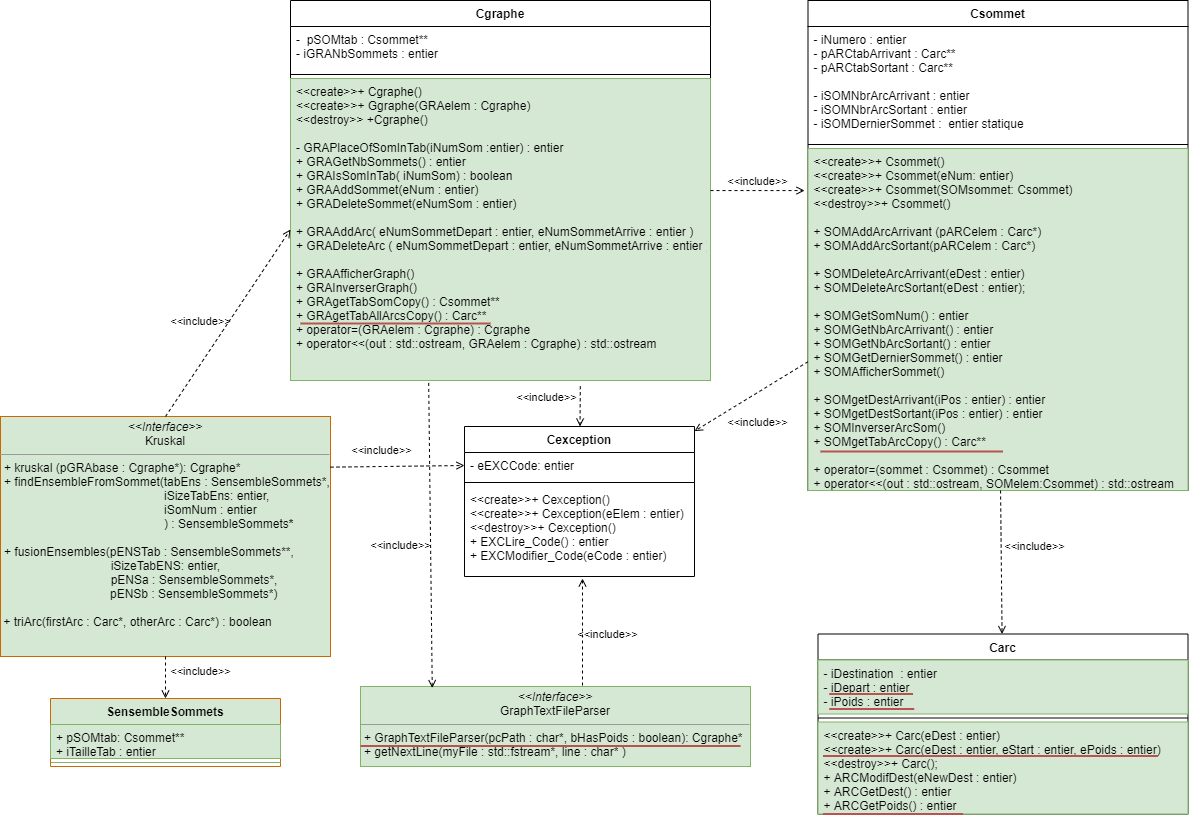

The diagram above was exported from draw.io. Its source (the exported page's mxGraphModel, read from the mxfile embedded in the PNG):
<mxGraphModel dx="1422" dy="762" grid="1" gridSize="10" guides="1" tooltips="1" connect="1" arrows="1" fold="1" page="1" pageScale="1" pageWidth="827" pageHeight="1169" math="0" shadow="0">
  <root>
    <mxCell id="0" />
    <mxCell id="1" parent="0" />
    <mxCell id="bLQx4u1SUMKuMdxCQeeX-1" value="Cgraphe" style="swimlane;fontStyle=1;align=center;verticalAlign=top;childLayout=stackLayout;horizontal=1;startSize=26;horizontalStack=0;resizeParent=1;resizeParentMax=0;resizeLast=0;collapsible=1;marginBottom=0;" parent="1" vertex="1">
      <mxGeometry x="320" y="30" width="420" height="380" as="geometry" />
    </mxCell>
    <mxCell id="bLQx4u1SUMKuMdxCQeeX-2" value="-  pSOMtab : Csommet**&#10;- iGRANbSommets : entier" style="text;strokeColor=none;fillColor=none;align=left;verticalAlign=top;spacingLeft=4;spacingRight=4;overflow=hidden;rotatable=0;points=[[0,0.5],[1,0.5]];portConstraint=eastwest;" parent="bLQx4u1SUMKuMdxCQeeX-1" vertex="1">
      <mxGeometry y="26" width="420" height="44" as="geometry" />
    </mxCell>
    <mxCell id="bLQx4u1SUMKuMdxCQeeX-3" value="" style="line;strokeWidth=1;fillColor=none;align=left;verticalAlign=middle;spacingTop=-1;spacingLeft=3;spacingRight=3;rotatable=0;labelPosition=right;points=[];portConstraint=eastwest;" parent="bLQx4u1SUMKuMdxCQeeX-1" vertex="1">
      <mxGeometry y="70" width="420" height="8" as="geometry" />
    </mxCell>
    <mxCell id="bLQx4u1SUMKuMdxCQeeX-4" value="&lt;&lt;create&gt;&gt;+ Cgraphe()&#10;&lt;&lt;create&gt;&gt;+ Ggraphe(GRAelem : Cgraphe)&#10;&lt;&lt;destroy&gt;&gt; +Cgraphe()&#10;&#10;- GRAPlaceOfSomInTab(iNumSom :entier) : entier&#10;+ GRAGetNbSommets() : entier&#10;+ GRAIsSomInTab( iNumSom) : boolean&#10;+ GRAAddSommet(eNum : entier)&#10;+ GRADeleteSommet(eNumSom : entier)&#10;&#10;+ GRAAddArc( eNumSommetDepart : entier, eNumSommetArrive : entier )&#10;+ GRADeleteArc ( eNumSommetDepart : entier, eNumSommetArrive : entier )&#10;&#10;+ GRAAfficherGraph()&#10;+ GRAInverserGraph()&#10;+ GRAgetTabSomCopy() : Csommet**&#10;+ GRAgetTabAllArcsCopy() : Carc**&#10;+ operator=(GRAelem : Cgraphe) : Cgraphe&#10;+ operator&lt;&lt;(out : std::ostream, GRAelem : Cgraphe) : std::ostream" style="text;strokeColor=#82b366;fillColor=#d5e8d4;align=left;verticalAlign=top;spacingLeft=4;spacingRight=4;overflow=hidden;rotatable=0;points=[[0,0.5],[1,0.5]];portConstraint=eastwest;" parent="bLQx4u1SUMKuMdxCQeeX-1" vertex="1">
      <mxGeometry y="78" width="420" height="302" as="geometry" />
    </mxCell>
    <mxCell id="zVvoivQQcT_Ts4mum_z7-1" value="Csommet" style="swimlane;fontStyle=1;align=center;verticalAlign=top;childLayout=stackLayout;horizontal=1;startSize=26;horizontalStack=0;resizeParent=1;resizeParentMax=0;resizeLast=0;collapsible=1;marginBottom=0;" parent="1" vertex="1">
      <mxGeometry x="837.5" y="30" width="380" height="490" as="geometry" />
    </mxCell>
    <mxCell id="zVvoivQQcT_Ts4mum_z7-2" value="- iNumero : entier&#10;- pARCtabArrivant : Carc**&#10;- pARCtabSortant : Carc**&#10;&#10;- iSOMNbrArcArrivant : entier&#10;- iSOMNbrArcSortant : entier&#10;- iSOMDernierSommet :  entier statique" style="text;strokeColor=none;fillColor=none;align=left;verticalAlign=top;spacingLeft=4;spacingRight=4;overflow=hidden;rotatable=0;points=[[0,0.5],[1,0.5]];portConstraint=eastwest;" parent="zVvoivQQcT_Ts4mum_z7-1" vertex="1">
      <mxGeometry y="26" width="380" height="114" as="geometry" />
    </mxCell>
    <mxCell id="zVvoivQQcT_Ts4mum_z7-3" value="" style="line;strokeWidth=1;fillColor=none;align=left;verticalAlign=middle;spacingTop=-1;spacingLeft=3;spacingRight=3;rotatable=0;labelPosition=right;points=[];portConstraint=eastwest;" parent="zVvoivQQcT_Ts4mum_z7-1" vertex="1">
      <mxGeometry y="140" width="380" height="8" as="geometry" />
    </mxCell>
    <mxCell id="zVvoivQQcT_Ts4mum_z7-4" value="&lt;&lt;create&gt;&gt;+ Csommet()&#10;&lt;&lt;create&gt;&gt;+ Csommet(eNum: entier)&#10;&lt;&lt;create&gt;&gt;+ Csommet(SOMsommet: Csommet)&#10;&lt;&lt;destroy&gt;&gt;+ Csommet()&#10;&#10;+ SOMAddArcArrivant (pARCelem : Carc*)&#10;+ SOMAddArcSortant(pARCelem : Carc*)&#10;&#10;+ SOMDeleteArcArrivant(eDest : entier)&#10;+ SOMDeleteArcSortant(eDest : entier);&#10;&#10;+ SOMGetSomNum() : entier&#10;+ SOMGetNbArcArrivant() : entier&#10;+ SOMGetNbArcSortant() : entier&#10;+ SOMGetDernierSommet() : entier&#10;+ SOMAfficherSommet()&#10;&#10;+ SOMgetDestArrivant(iPos : entier) : entier&#10;+ SOMgetDestSortant(iPos : entier) : entier&#10;+ SOMInverserArcSom()&#10;+ SOMgetTabArcCopy() : Carc**&#10;&#10;+ operator=(sommet : Csommet) : Csommet&#10;+ operator&lt;&lt;(out : std::ostream, SOMelem:Csommet) : std::ostream" style="text;strokeColor=#82b366;fillColor=#d5e8d4;align=left;verticalAlign=top;spacingLeft=4;spacingRight=4;overflow=hidden;rotatable=0;points=[[0,0.5],[1,0.5]];portConstraint=eastwest;" parent="zVvoivQQcT_Ts4mum_z7-1" vertex="1">
      <mxGeometry y="148" width="380" height="342" as="geometry" />
    </mxCell>
    <mxCell id="zVvoivQQcT_Ts4mum_z7-5" value="Carc" style="swimlane;fontStyle=1;align=center;verticalAlign=top;childLayout=stackLayout;horizontal=1;startSize=26;horizontalStack=0;resizeParent=1;resizeParentMax=0;resizeLast=0;collapsible=1;marginBottom=0;" parent="1" vertex="1">
      <mxGeometry x="847.5" y="663.5" width="370" height="180" as="geometry" />
    </mxCell>
    <mxCell id="zVvoivQQcT_Ts4mum_z7-6" value="- iDestination  : entier&#10;- iDepart : entier&#10;- iPoids : entier" style="text;strokeColor=#82b366;fillColor=#d5e8d4;align=left;verticalAlign=top;spacingLeft=4;spacingRight=4;overflow=hidden;rotatable=0;points=[[0,0.5],[1,0.5]];portConstraint=eastwest;" parent="zVvoivQQcT_Ts4mum_z7-5" vertex="1">
      <mxGeometry y="26" width="370" height="54" as="geometry" />
    </mxCell>
    <mxCell id="zVvoivQQcT_Ts4mum_z7-7" value="" style="line;strokeWidth=1;fillColor=none;align=left;verticalAlign=middle;spacingTop=-1;spacingLeft=3;spacingRight=3;rotatable=0;labelPosition=right;points=[];portConstraint=eastwest;" parent="zVvoivQQcT_Ts4mum_z7-5" vertex="1">
      <mxGeometry y="80" width="370" height="8" as="geometry" />
    </mxCell>
    <mxCell id="zVvoivQQcT_Ts4mum_z7-8" value="&lt;&lt;create&gt;&gt;+ Carc(eDest : entier)&#10;&lt;&lt;create&gt;&gt;+ Carc(eDest : entier, eStart : entier, ePoids : entier)&#10;&lt;&lt;destroy&gt;&gt;+ Carc();&#10;+ ARCModifDest(eNewDest : entier)&#10;+ ARCGetDest() : entier&#10;+ ARCGetPoids() : entier" style="text;strokeColor=#82b366;fillColor=#d5e8d4;align=left;verticalAlign=top;spacingLeft=4;spacingRight=4;overflow=hidden;rotatable=0;points=[[0,0.5],[1,0.5]];portConstraint=eastwest;" parent="zVvoivQQcT_Ts4mum_z7-5" vertex="1">
      <mxGeometry y="88" width="370" height="92" as="geometry" />
    </mxCell>
    <mxCell id="zVvoivQQcT_Ts4mum_z7-9" value="Cexception" style="swimlane;fontStyle=1;align=center;verticalAlign=top;childLayout=stackLayout;horizontal=1;startSize=26;horizontalStack=0;resizeParent=1;resizeParentMax=0;resizeLast=0;collapsible=1;marginBottom=0;" parent="1" vertex="1">
      <mxGeometry x="494" y="456" width="230" height="150" as="geometry" />
    </mxCell>
    <mxCell id="zVvoivQQcT_Ts4mum_z7-10" value="- eEXCCode: entier" style="text;strokeColor=none;fillColor=none;align=left;verticalAlign=top;spacingLeft=4;spacingRight=4;overflow=hidden;rotatable=0;points=[[0,0.5],[1,0.5]];portConstraint=eastwest;" parent="zVvoivQQcT_Ts4mum_z7-9" vertex="1">
      <mxGeometry y="26" width="230" height="26" as="geometry" />
    </mxCell>
    <mxCell id="zVvoivQQcT_Ts4mum_z7-11" value="" style="line;strokeWidth=1;fillColor=none;align=left;verticalAlign=middle;spacingTop=-1;spacingLeft=3;spacingRight=3;rotatable=0;labelPosition=right;points=[];portConstraint=eastwest;" parent="zVvoivQQcT_Ts4mum_z7-9" vertex="1">
      <mxGeometry y="52" width="230" height="8" as="geometry" />
    </mxCell>
    <mxCell id="zVvoivQQcT_Ts4mum_z7-12" value="&lt;&lt;create&gt;&gt;+ Cexception()&#10;&lt;&lt;create&gt;&gt;+ Cexception(eElem : entier)&#10;&lt;&lt;destroy&gt;&gt;+ Cexception()&#10;+ EXCLire_Code() : entier&#10;+ EXCModifier_Code(eCode : entier)" style="text;strokeColor=none;fillColor=none;align=left;verticalAlign=top;spacingLeft=4;spacingRight=4;overflow=hidden;rotatable=0;points=[[0,0.5],[1,0.5]];portConstraint=eastwest;" parent="zVvoivQQcT_Ts4mum_z7-9" vertex="1">
      <mxGeometry y="60" width="230" height="90" as="geometry" />
    </mxCell>
    <mxCell id="oKEsJH-ae9x5906RW8em-7" value="&amp;lt;&amp;lt;include&amp;gt;&amp;gt;" style="html=1;verticalAlign=bottom;labelBackgroundColor=none;endArrow=open;endFill=0;dashed=1;" parent="1" source="zVvoivQQcT_Ts4mum_z7-1" target="zVvoivQQcT_Ts4mum_z7-9" edge="1">
      <mxGeometry x="0.1854" y="33" width="160" relative="1" as="geometry">
        <mxPoint x="810" y="436" as="sourcePoint" />
        <mxPoint x="770" y="546" as="targetPoint" />
        <mxPoint as="offset" />
      </mxGeometry>
    </mxCell>
    <mxCell id="oKEsJH-ae9x5906RW8em-8" value="&amp;lt;&amp;lt;include&amp;gt;&amp;gt;" style="html=1;verticalAlign=bottom;labelBackgroundColor=none;endArrow=open;endFill=0;dashed=1;exitX=0.69;exitY=1.019;exitDx=0;exitDy=0;exitPerimeter=0;" parent="1" source="bLQx4u1SUMKuMdxCQeeX-4" target="zVvoivQQcT_Ts4mum_z7-9" edge="1">
      <mxGeometry x="0.0168" y="-34" width="160" relative="1" as="geometry">
        <mxPoint x="410" y="276" as="sourcePoint" />
        <mxPoint x="780" y="556" as="targetPoint" />
        <mxPoint as="offset" />
      </mxGeometry>
    </mxCell>
    <mxCell id="oKEsJH-ae9x5906RW8em-10" value="&amp;lt;&amp;lt;include&amp;gt;&amp;gt;" style="html=1;verticalAlign=bottom;labelBackgroundColor=none;endArrow=open;endFill=0;dashed=1;entryX=-0.009;entryY=0.123;entryDx=0;entryDy=0;entryPerimeter=0;" parent="1" source="bLQx4u1SUMKuMdxCQeeX-1" target="zVvoivQQcT_Ts4mum_z7-4" edge="1">
      <mxGeometry width="160" relative="1" as="geometry">
        <mxPoint x="840" y="466" as="sourcePoint" />
        <mxPoint x="800" y="576" as="targetPoint" />
      </mxGeometry>
    </mxCell>
    <mxCell id="oKEsJH-ae9x5906RW8em-13" value="&amp;lt;&amp;lt;include&amp;gt;&amp;gt;" style="html=1;verticalAlign=bottom;labelBackgroundColor=none;endArrow=open;endFill=0;dashed=1;" parent="1" source="zVvoivQQcT_Ts4mum_z7-1" target="zVvoivQQcT_Ts4mum_z7-5" edge="1">
      <mxGeometry x="-0.0959" y="33" width="160" relative="1" as="geometry">
        <mxPoint x="860" y="486" as="sourcePoint" />
        <mxPoint x="820" y="596" as="targetPoint" />
        <mxPoint as="offset" />
      </mxGeometry>
    </mxCell>
    <mxCell id="PUwavAEvDR2ULnOhyYn0-1" value="&lt;p style=&quot;margin: 0px ; margin-top: 4px ; text-align: center&quot;&gt;&lt;i&gt;&amp;lt;&amp;lt;Interface&amp;gt;&amp;gt;&lt;/i&gt;&lt;br&gt;&lt;span style=&quot;text-align: left&quot;&gt;GraphTextFileParser&lt;/span&gt;&lt;br&gt;&lt;/p&gt;&lt;hr size=&quot;1&quot;&gt;&lt;p style=&quot;margin: 0px ; margin-left: 4px&quot;&gt;+ GraphTextFileParser(pcPath : char*, bHasPoids : boolean): Cgraphe*&lt;br&gt;&lt;/p&gt;&lt;p style=&quot;margin: 0px ; margin-left: 4px&quot;&gt;+ getNextLine(myFile : std::fstream*, line : char* )&lt;/p&gt;" style="verticalAlign=top;align=left;overflow=fill;fontSize=12;fontFamily=Helvetica;html=1;fillColor=#d5e8d4;strokeColor=#82b366;" parent="1" vertex="1">
      <mxGeometry x="390" y="716" width="390" height="80" as="geometry" />
    </mxCell>
    <mxCell id="PUwavAEvDR2ULnOhyYn0-2" value="&amp;lt;&amp;lt;include&amp;gt;&amp;gt;" style="html=1;verticalAlign=bottom;labelBackgroundColor=none;endArrow=open;endFill=0;dashed=1;exitX=0.329;exitY=1.008;exitDx=0;exitDy=0;exitPerimeter=0;entryX=0.184;entryY=0.019;entryDx=0;entryDy=0;entryPerimeter=0;" parent="1" source="bLQx4u1SUMKuMdxCQeeX-4" target="PUwavAEvDR2ULnOhyYn0-1" edge="1">
      <mxGeometry x="0.1181" y="-30" width="160" relative="1" as="geometry">
        <mxPoint x="540" y="240" as="sourcePoint" />
        <mxPoint x="457" y="715" as="targetPoint" />
        <mxPoint as="offset" />
      </mxGeometry>
    </mxCell>
    <mxCell id="PUwavAEvDR2ULnOhyYn0-3" value="&amp;lt;&amp;lt;include&amp;gt;&amp;gt;" style="html=1;verticalAlign=bottom;labelBackgroundColor=none;endArrow=open;endFill=0;dashed=1;entryX=0.513;entryY=1.022;entryDx=0;entryDy=0;entryPerimeter=0;" parent="1" target="zVvoivQQcT_Ts4mum_z7-12" edge="1">
      <mxGeometry x="-0.2243" y="-25" width="160" relative="1" as="geometry">
        <mxPoint x="612" y="715" as="sourcePoint" />
        <mxPoint x="529" y="550" as="targetPoint" />
        <mxPoint as="offset" />
      </mxGeometry>
    </mxCell>
    <mxCell id="O4WV9W9IA6hF7apiDED8-5" value="&lt;p style=&quot;margin: 4px 0px 0px ; text-align: center&quot;&gt;&lt;i&gt;&amp;lt;&amp;lt;Interface&amp;gt;&amp;gt;&lt;/i&gt;&lt;br&gt;&lt;span style=&quot;text-align: left&quot;&gt;Kruskal&lt;/span&gt;&lt;br&gt;&lt;/p&gt;&lt;hr size=&quot;1&quot;&gt;&lt;p style=&quot;margin: 0px ; margin-left: 4px&quot;&gt;+ kruskal (pGRAbase : Cgraphe*): Cgraphe*&lt;br&gt;&lt;/p&gt;&lt;p style=&quot;margin: 0px ; margin-left: 4px&quot;&gt;+ findEnsembleFromSommet(tabEns : SensembleSommets*,&lt;/p&gt;&lt;p style=&quot;margin: 0px ; margin-left: 4px&quot;&gt;&amp;nbsp; &amp;nbsp; &amp;nbsp; &amp;nbsp; &amp;nbsp; &amp;nbsp; &amp;nbsp; &amp;nbsp; &amp;nbsp; &amp;nbsp; &amp;nbsp; &amp;nbsp; &amp;nbsp; &amp;nbsp; &amp;nbsp; &amp;nbsp; &amp;nbsp; &amp;nbsp; &amp;nbsp; &amp;nbsp; &amp;nbsp; &amp;nbsp; &amp;nbsp; &amp;nbsp; iSizeTabEns: entier,&amp;nbsp;&lt;/p&gt;&lt;p style=&quot;margin: 0px ; margin-left: 4px&quot;&gt;&amp;nbsp; &amp;nbsp; &amp;nbsp; &amp;nbsp; &amp;nbsp; &amp;nbsp; &amp;nbsp; &amp;nbsp; &amp;nbsp; &amp;nbsp; &amp;nbsp; &amp;nbsp; &amp;nbsp; &amp;nbsp; &amp;nbsp; &amp;nbsp; &amp;nbsp; &amp;nbsp; &amp;nbsp; &amp;nbsp; &amp;nbsp; &amp;nbsp; &amp;nbsp; &amp;nbsp; iSomNum : entier&amp;nbsp;&lt;/p&gt;&lt;p style=&quot;margin: 0px ; margin-left: 4px&quot;&gt;&amp;nbsp; &amp;nbsp; &amp;nbsp; &amp;nbsp; &amp;nbsp; &amp;nbsp; &amp;nbsp; &amp;nbsp; &amp;nbsp; &amp;nbsp; &amp;nbsp; &amp;nbsp; &amp;nbsp; &amp;nbsp; &amp;nbsp; &amp;nbsp; &amp;nbsp; &amp;nbsp; &amp;nbsp; &amp;nbsp; &amp;nbsp; &amp;nbsp; &amp;nbsp; &amp;nbsp; ) :&amp;nbsp;SensembleSommets&lt;b&gt;*&lt;/b&gt;&lt;/p&gt;&lt;p style=&quot;margin: 0px ; margin-left: 4px&quot;&gt;&lt;b&gt;&lt;br&gt;&lt;/b&gt;&lt;/p&gt;&lt;p style=&quot;margin: 0px ; margin-left: 4px&quot;&gt;+ fusionEnsembles(pENSTab : SensembleSommets**,&amp;nbsp;&lt;/p&gt;&lt;p style=&quot;margin: 0px ; margin-left: 4px&quot;&gt;&amp;nbsp; &amp;nbsp; &amp;nbsp; &amp;nbsp; &amp;nbsp; &amp;nbsp; &amp;nbsp; &amp;nbsp; &amp;nbsp; &amp;nbsp; &amp;nbsp; &amp;nbsp; &amp;nbsp; &amp;nbsp; &amp;nbsp; &amp;nbsp; iSizeTabENS: entier,&amp;nbsp;&lt;/p&gt;&lt;p style=&quot;margin: 0px ; margin-left: 4px&quot;&gt;&amp;nbsp; &amp;nbsp; &amp;nbsp; &amp;nbsp; &amp;nbsp; &amp;nbsp; &amp;nbsp; &amp;nbsp; &amp;nbsp; &amp;nbsp; &amp;nbsp; &amp;nbsp; &amp;nbsp; &amp;nbsp; &amp;nbsp; &amp;nbsp; pENSa : SensembleSommets*,&amp;nbsp;&lt;/p&gt;&amp;nbsp; &amp;nbsp; &amp;nbsp; &amp;nbsp; &amp;nbsp; &amp;nbsp; &amp;nbsp; &amp;nbsp; &amp;nbsp; &amp;nbsp; &amp;nbsp; &amp;nbsp; &amp;nbsp; &amp;nbsp; &amp;nbsp; &amp;nbsp; &amp;nbsp;pENSb : SensembleSommets*)&lt;br&gt;&lt;br&gt;&amp;nbsp;+ triArc(firstArc : Carc*, otherArc : Carc*) : boolean" style="verticalAlign=top;align=left;overflow=fill;fontSize=12;fontFamily=Helvetica;html=1;fillColor=#d5e8d4;strokeColor=#CC6600;" vertex="1" parent="1">
      <mxGeometry x="30" y="446" width="330" height="240" as="geometry" />
    </mxCell>
    <mxCell id="O4WV9W9IA6hF7apiDED8-6" value="" style="line;strokeWidth=2;html=1;fillColor=#f8cecc;strokeColor=#b85450;" vertex="1" parent="1">
      <mxGeometry x="850" y="476" width="182.5" height="10" as="geometry" />
    </mxCell>
    <mxCell id="O4WV9W9IA6hF7apiDED8-7" value="" style="line;strokeWidth=2;html=1;fillColor=#f8cecc;strokeColor=#b85450;" vertex="1" parent="1">
      <mxGeometry x="858.75" y="718.5" width="83.75" height="10" as="geometry" />
    </mxCell>
    <mxCell id="O4WV9W9IA6hF7apiDED8-9" value="" style="line;strokeWidth=2;html=1;fillColor=#f8cecc;strokeColor=#b85450;" vertex="1" parent="1">
      <mxGeometry x="858.75" y="733.5" width="85" height="10" as="geometry" />
    </mxCell>
    <mxCell id="O4WV9W9IA6hF7apiDED8-10" value="" style="line;strokeWidth=2;html=1;fillColor=#f8cecc;strokeColor=#b85450;" vertex="1" parent="1">
      <mxGeometry x="852.5" y="838.5" width="140" height="10" as="geometry" />
    </mxCell>
    <mxCell id="O4WV9W9IA6hF7apiDED8-11" value="" style="line;strokeWidth=2;html=1;fillColor=#f8cecc;strokeColor=#b85450;" vertex="1" parent="1">
      <mxGeometry x="852.5" y="780.5" width="335" height="10" as="geometry" />
    </mxCell>
    <mxCell id="O4WV9W9IA6hF7apiDED8-12" value="" style="line;strokeWidth=2;html=1;fillColor=#f8cecc;strokeColor=#b85450;" vertex="1" parent="1">
      <mxGeometry x="330" y="348" width="190" height="10" as="geometry" />
    </mxCell>
    <mxCell id="O4WV9W9IA6hF7apiDED8-13" value="&amp;lt;&amp;lt;include&amp;gt;&amp;gt;" style="html=1;verticalAlign=bottom;labelBackgroundColor=none;endArrow=open;endFill=0;dashed=1;exitX=0.5;exitY=0;exitDx=0;exitDy=0;entryX=0;entryY=0.5;entryDx=0;entryDy=0;" edge="1" parent="1" source="O4WV9W9IA6hF7apiDED8-5" target="bLQx4u1SUMKuMdxCQeeX-4">
      <mxGeometry x="-0.1913" y="19" width="160" relative="1" as="geometry">
        <mxPoint x="170.2800000000002" y="317.73800000000006" as="sourcePoint" />
        <mxPoint x="170.00055317450688" y="358" as="targetPoint" />
        <mxPoint as="offset" />
      </mxGeometry>
    </mxCell>
    <mxCell id="O4WV9W9IA6hF7apiDED8-14" value="&amp;lt;&amp;lt;include&amp;gt;&amp;gt;" style="html=1;verticalAlign=bottom;labelBackgroundColor=none;endArrow=open;endFill=0;dashed=1;exitX=1;exitY=0.211;exitDx=0;exitDy=0;entryX=0;entryY=0.5;entryDx=0;entryDy=0;exitPerimeter=0;" edge="1" parent="1" source="O4WV9W9IA6hF7apiDED8-5" target="zVvoivQQcT_Ts4mum_z7-10">
      <mxGeometry x="-0.2453" y="7" width="160" relative="1" as="geometry">
        <mxPoint x="629.8000000000002" y="435.73800000000006" as="sourcePoint" />
        <mxPoint x="629.5205531745069" y="476" as="targetPoint" />
        <mxPoint as="offset" />
      </mxGeometry>
    </mxCell>
    <mxCell id="O4WV9W9IA6hF7apiDED8-15" value="SensembleSommets" style="swimlane;fontStyle=1;align=center;verticalAlign=top;childLayout=stackLayout;horizontal=1;startSize=26;horizontalStack=0;resizeParent=1;resizeParentMax=0;resizeLast=0;collapsible=1;marginBottom=0;fillColor=#d5e8d4;strokeColor=#CC6600;" vertex="1" parent="1">
      <mxGeometry x="80" y="728" width="230" height="68" as="geometry" />
    </mxCell>
    <mxCell id="O4WV9W9IA6hF7apiDED8-16" value="+ pSOMtab: Csommet**&#10;+ iTailleTab : entier" style="text;strokeColor=#82b366;fillColor=#d5e8d4;align=left;verticalAlign=top;spacingLeft=4;spacingRight=4;overflow=hidden;rotatable=0;points=[[0,0.5],[1,0.5]];portConstraint=eastwest;" vertex="1" parent="O4WV9W9IA6hF7apiDED8-15">
      <mxGeometry y="26" width="230" height="34" as="geometry" />
    </mxCell>
    <mxCell id="O4WV9W9IA6hF7apiDED8-17" value="" style="line;strokeWidth=1;fillColor=#d5e8d4;align=left;verticalAlign=middle;spacingTop=-1;spacingLeft=3;spacingRight=3;rotatable=0;labelPosition=right;points=[];portConstraint=eastwest;strokeColor=#82b366;" vertex="1" parent="O4WV9W9IA6hF7apiDED8-15">
      <mxGeometry y="60" width="230" height="8" as="geometry" />
    </mxCell>
    <mxCell id="O4WV9W9IA6hF7apiDED8-19" value="&amp;lt;&amp;lt;include&amp;gt;&amp;gt;" style="html=1;verticalAlign=bottom;labelBackgroundColor=none;endArrow=open;endFill=0;dashed=1;exitX=0.5;exitY=1;exitDx=0;exitDy=0;entryX=0.5;entryY=0;entryDx=0;entryDy=0;" edge="1" parent="1" source="O4WV9W9IA6hF7apiDED8-5" target="O4WV9W9IA6hF7apiDED8-15">
      <mxGeometry x="0.1429" y="35" width="160" relative="1" as="geometry">
        <mxPoint x="370" y="506.6400000000001" as="sourcePoint" />
        <mxPoint x="504" y="504.9999999999998" as="targetPoint" />
        <mxPoint as="offset" />
      </mxGeometry>
    </mxCell>
    <mxCell id="O4WV9W9IA6hF7apiDED8-20" value="" style="line;strokeWidth=2;html=1;fillColor=#f8cecc;strokeColor=#b85450;" vertex="1" parent="1">
      <mxGeometry x="390" y="770.5" width="380" height="10" as="geometry" />
    </mxCell>
  </root>
</mxGraphModel>